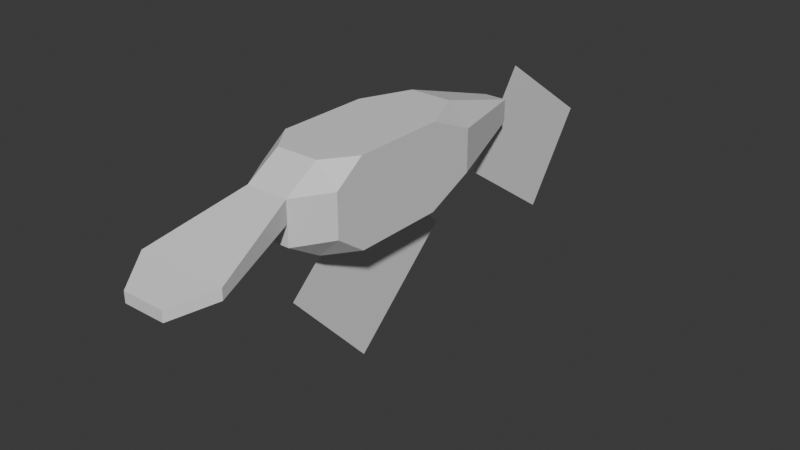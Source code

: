 # Source: deep_c_110.blend  (saved by Blender 4.3.34; exported with 4.5.12 LTS)
import bpy
from mathutils import Matrix  # noqa: F401  (used for matrix-valued properties, if any)

bpy.ops.wm.read_factory_settings(use_empty=True)
scene = bpy.context.scene
scene.name = 'Scene'

# ---- collections
col_collection = bpy.data.collections.new('Collection'); scene.collection.children.link(col_collection)

# ---- materials (node trees are filled in below, after node groups)
mat_material = bpy.data.materials.new('Material')
mat_material.alpha_threshold = 0.0
mat_material.roughness = 0.5
mat_material.line_color = (0.0, 0.0, 0.0, 1.0)

# ---- material node trees
mat_material.use_nodes = True; mat_material.node_tree.nodes.clear()
_N = mat_material.node_tree.nodes; _L = mat_material.node_tree.links
n0 = _N.new('ShaderNodeOutputMaterial'); n0.name = 'Material Output'; n0.location = (300, 300)
n1 = _N.new('ShaderNodeBsdfPrincipled'); n1.name = 'Principled BSDF'; n1.location = (10, 300)
n1.inputs[3].default_value = 1.45
_L.new(n1.outputs[0], n0.inputs[0])
n0.is_active_output = True

# ---- world
world_world = bpy.data.worlds.new('World'); scene.world = world_world
world_world.use_nodes = True; world_world.node_tree.nodes.clear()
_N = world_world.node_tree.nodes; _L = world_world.node_tree.links
n0 = _N.new('ShaderNodeOutputWorld'); n0.name = 'World Output'; n0.location = (300, 300)
n1 = _N.new('ShaderNodeBackground'); n1.name = 'Background'; n1.location = (10, 300)
n1.inputs[0].default_value = (0.05088, 0.05088, 0.05088, 1.0)
_L.new(n1.outputs[0], n0.inputs[0])
n0.is_active_output = True
world_world.color = (0.05088, 0.05088, 0.05088)
world_world.sun_shadow_jitter_overblur = 0.0

# ---- meshes
me_cube = bpy.data.meshes.new('Cube')
me_cube.from_pydata([(1.0, 0.8561, 1.0), (1.0, 0.8561, -1.0), (1.0, -1.306, 1.0), (1.0, -1.306, -1.0), (-1.0, 0.8561, 1.0), (-1.0, 0.8561, -1.0), (-1.0, -1.306, 1.0), (-1.0, -1.306, -1.0), (-0.5, -2.0, -1.0), (-0.5, 2.0, -1.0), (0.5, -2.814, 0.0), (0.5, 2.0, 1.0), (-0.5, -2.814, 0.0), (-0.5, 2.0, 1.0), (0.0, 4.397, -0.2682), (1.0, -2.0, 0.5), (-0.5, -2.814, -0.5), (0.5, -2.814, 0.5), (-0.5, -2.0, 1.0), (-1.0, 2.0, -0.5), (0.2682, 4.397, -0.2682), (1.0, -2.0, -0.5), (0.5, 2.0, -1.0), (-1.0, 2.0, 0.5), (0.5, -2.0, -1.0), (-0.5, -2.814, 0.5), (-1.0, -2.0, 0.5), (0.5, -2.0, 1.0), (-0.2682, 4.397, -0.2682), (-0.2682, 4.397, 0.2682), (1.0, 2.0, 0.5), (-1.0, -2.0, -0.5), (1.0, 2.0, -0.5), (0.5, -2.814, -0.5), (0.2682, 4.397, 0.2682), (1.055, -4.926, -0.4402), (-1.055, -4.926, -0.4402), (-1.055, -4.926, -0.1902), (1.055, -4.926, -0.1902), (0.5, -5.783, -0.6915), (-0.5, -5.783, -0.6915), (-0.5, -5.783, -0.4415), (0.5, -5.783, -0.4415), (0.0, 5.154, 0.8161), (0.0, 7.772, -1.011), (0.0, 3.641, -1.348), (0.0, 6.259, -3.176), (0.0, 0.208, 0.1663), (0.0, 2.261, -2.09), (0.0, -2.291, -2.108), (0.0, -0.238, -4.364)], [], [(32, 22, 20), (13, 23, 4), (4, 6, 0), (20, 30, 32), (37, 42, 38), (31, 26, 6), (34, 13, 11), (24, 21, 33), (21, 10, 33), (11, 30, 34), (18, 26, 25), (31, 8, 16), (39, 41, 40), (19, 9, 5), (47, 50, 48), (12, 37, 25), (14, 22, 9), (15, 27, 17), (34, 20, 14), (5, 9, 22), (15, 17, 10), (35, 42, 39), (38, 10, 17), (25, 38, 17), (35, 12, 10), (39, 36, 35), (25, 27, 18), (8, 33, 16), (36, 41, 37), (29, 19, 23), (10, 16, 33), (1, 32, 30), (21, 15, 10), (44, 43, 14), (26, 12, 25), (16, 12, 31), (12, 26, 31), (32, 1, 22), (13, 29, 23), (6, 18, 27), (27, 2, 6), (2, 0, 6), (0, 11, 13), (13, 4, 0), (20, 34, 30), (37, 41, 42), (6, 4, 5), (4, 23, 5), (23, 19, 5), (5, 7, 6), (7, 31, 6), (34, 29, 13), (24, 3, 21), (11, 0, 30), (18, 6, 26), (31, 7, 8), (39, 42, 41), (19, 28, 9), (47, 49, 50), (12, 36, 37), (9, 28, 14), (14, 20, 22), (15, 2, 27), (14, 28, 29), (29, 34, 14), (22, 1, 5), (1, 3, 5), (3, 24, 8), (8, 7, 3), (7, 5, 3), (35, 38, 42), (38, 35, 10), (25, 37, 38), (35, 36, 12), (39, 40, 36), (25, 17, 27), (8, 24, 33), (36, 40, 41), (29, 28, 19), (10, 12, 16), (30, 0, 1), (0, 2, 1), (2, 15, 21), (21, 3, 2), (3, 1, 2), (14, 45, 46), (46, 44, 14)])
_uv = me_cube.uv_layers.new(name='UVMap')
_uv.uv.foreach_set('vector', [0.7506, 0.215, 0.7075, 0.2174, 0.6874, 0.007201, 0.3909, 0.2107, 0.434, 0.206, 0.3909, 0.3041, 0.1846, 0.303, 0.1846, 0.4883, 0.01195, 0.303, 0.3133, 0.8816, 0.2469, 0.6805, 0.3333, 0.6805, 0.1894, 0.811, 0.05512, 0.8871, 0.007201, 0.811, 0.5204, 0.5492, 0.434, 0.5492, 0.3909, 0.4896, 0.07513, 0.007201, 0.1415, 0.205, 0.05512, 0.205, 0.3765, 0.3327, 0.3333, 0.3363, 0.3333, 0.2627, 0.3333, 0.3363, 0.2901, 0.2627, 0.3333, 0.2627, 0.2038, 0.677, 0.2469, 0.6805, 0.267, 0.8816, 0.1415, 0.5478, 0.1846, 0.553, 0.1415, 0.6228, 0.5204, 0.5492, 0.5635, 0.554, 0.5204, 0.6238, 0.8769, 0.8315, 0.8553, 0.7451, 0.8769, 0.7451, 0.5779, 0.215, 0.6211, 0.2174, 0.5779, 0.316, 0.8409, 0.6444, 0.5779, 0.9364, 0.5779, 0.6453, 0.4772, 0.6238, 0.4936, 0.7998, 0.434, 0.6238, 0.6643, 0.007201, 0.7075, 0.2174, 0.6211, 0.2174, 0.01195, 0.553, 0.05512, 0.5478, 0.05512, 0.6228, 0.765, 0.5709, 0.8113, 0.5709, 0.8113, 0.594, 0.5779, 0.316, 0.6211, 0.2174, 0.7075, 0.2174, 0.2469, 0.3363, 0.2469, 0.2627, 0.2901, 0.2627, 0.3281, 0.08487, 0.3282, 0.007201, 0.3498, 0.007201, 0.3065, 0.08487, 0.2901, 0.2627, 0.2469, 0.2627, 0.1415, 0.6228, 0.007201, 0.811, 0.05512, 0.6228, 0.9472, 0.4814, 0.8129, 0.2972, 0.8993, 0.2972, 0.8993, 0.5565, 0.765, 0.4814, 0.9472, 0.4814, 0.1415, 0.6228, 0.05512, 0.5478, 0.1415, 0.5478, 0.6211, 0.5622, 0.7075, 0.63, 0.6211, 0.63, 0.5152, 0.7998, 0.5153, 0.8786, 0.4936, 0.7998, 0.454, 0.007201, 0.5204, 0.206, 0.434, 0.206, 0.8553, 0.7307, 0.8985, 0.6444, 0.8985, 0.7307, 0.3765, 0.582, 0.3333, 0.6805, 0.2469, 0.6805, 0.3333, 0.3363, 0.2469, 0.3363, 0.2901, 0.2627, 0.765, 0.2822, 0.765, 0.007201, 0.8791, 0.00756, 0.434, 0.5492, 0.4772, 0.6238, 0.434, 0.6238, 0.5204, 0.6238, 0.4772, 0.6238, 0.5204, 0.5492, 0.4772, 0.6238, 0.434, 0.5492, 0.5204, 0.5492, 0.7506, 0.215, 0.7506, 0.316, 0.7075, 0.2174, 0.3909, 0.2107, 0.454, 0.007201, 0.434, 0.206, 0.1846, 0.4883, 0.1415, 0.5478, 0.05512, 0.5478, 0.05512, 0.5478, 0.01195, 0.4883, 0.1846, 0.4883, 0.01195, 0.4883, 0.01195, 0.303, 0.1846, 0.4883, 0.01195, 0.303, 0.05512, 0.205, 0.1415, 0.205, 0.1415, 0.205, 0.1846, 0.303, 0.01195, 0.303, 0.3133, 0.8816, 0.267, 0.8816, 0.2469, 0.6805, 0.1894, 0.811, 0.1415, 0.8871, 0.05512, 0.8871, 0.3909, 0.4896, 0.3909, 0.3041, 0.5635, 0.3041, 0.3909, 0.3041, 0.434, 0.206, 0.5635, 0.3041, 0.434, 0.206, 0.5204, 0.206, 0.5635, 0.3041, 0.5635, 0.3041, 0.5635, 0.4896, 0.3909, 0.4896, 0.5635, 0.4896, 0.5204, 0.5492, 0.3909, 0.4896, 0.07513, 0.007201, 0.1214, 0.007201, 0.1415, 0.205, 0.3765, 0.3327, 0.3765, 0.396, 0.3333, 0.3363, 0.2038, 0.677, 0.2038, 0.582, 0.2469, 0.6805, 0.1415, 0.5478, 0.1846, 0.4883, 0.1846, 0.553, 0.5204, 0.5492, 0.5635, 0.4896, 0.5635, 0.554, 0.8769, 0.8315, 0.8553, 0.8315, 0.8553, 0.7451, 0.5779, 0.215, 0.6411, 0.007201, 0.6211, 0.2174, 0.8409, 0.6444, 0.8409, 0.9356, 0.5779, 0.9364, 0.4772, 0.6238, 0.5152, 0.7998, 0.4936, 0.7998, 0.6211, 0.2174, 0.6411, 0.007201, 0.6643, 0.007201, 0.6643, 0.007201, 0.6874, 0.007201, 0.7075, 0.2174, 0.01195, 0.553, 0.01195, 0.4883, 0.05512, 0.5478, 0.8113, 0.594, 0.8113, 0.6172, 0.765, 0.6172, 0.765, 0.6172, 0.765, 0.5709, 0.8113, 0.594, 0.7075, 0.2174, 0.7506, 0.316, 0.5779, 0.316, 0.7506, 0.316, 0.7506, 0.5024, 0.5779, 0.316, 0.7506, 0.5024, 0.7075, 0.5622, 0.6211, 0.5622, 0.6211, 0.5622, 0.5779, 0.5024, 0.7506, 0.5024, 0.5779, 0.5024, 0.5779, 0.316, 0.7506, 0.5024, 0.3281, 0.08487, 0.3065, 0.08487, 0.3282, 0.007201, 0.3065, 0.08487, 0.3281, 0.08487, 0.2901, 0.2627, 0.1415, 0.6228, 0.1894, 0.811, 0.007201, 0.811, 0.9472, 0.4814, 0.765, 0.4814, 0.8129, 0.2972, 0.8993, 0.5565, 0.8129, 0.5565, 0.765, 0.4814, 0.1415, 0.6228, 0.05512, 0.6228, 0.05512, 0.5478, 0.6211, 0.5622, 0.7075, 0.5622, 0.7075, 0.63, 0.5152, 0.7998, 0.5369, 0.8786, 0.5153, 0.8786, 0.454, 0.007201, 0.5004, 0.007201, 0.5204, 0.206, 0.8553, 0.7307, 0.8553, 0.6444, 0.8985, 0.6444, 0.2469, 0.6805, 0.2038, 0.582, 0.3765, 0.582, 0.2038, 0.582, 0.2038, 0.396, 0.3765, 0.582, 0.2038, 0.396, 0.2469, 0.3363, 0.3333, 0.3363, 0.3333, 0.3363, 0.3765, 0.396, 0.2038, 0.396, 0.3765, 0.396, 0.3765, 0.582, 0.2038, 0.396, 0.8791, 0.00756, 0.9928, 0.007748, 0.9928, 0.2828, 0.9928, 0.2828, 0.765, 0.2822, 0.8791, 0.00756])
me_cube.materials.append(mat_material)
me_cube.use_mirror_vertex_groups = False
me_cube.update()

# ---- objects
ob_deep_c_110 = bpy.data.objects.new('deep_c_110', me_cube)

# ---- transforms, parenting, visibility, modifiers, constraints
ob_deep_c_110.location = (0.0, 0.07016, 0.0)
ob_deep_c_110.scale = (0.015, 0.015, 0.015)
ob_deep_c_110.lock_rotations_4d = False
ob_deep_c_110.empty_display_type = 'ARROWS'
ob_deep_c_110.lineart.crease_threshold = 0.0

# ---- collection membership
col_collection.objects.link(ob_deep_c_110)

# ---- scene / render settings (as saved in the file)
scene.frame_start = 1; scene.frame_end = 250; scene.frame_set(1)
scene.render.engine = 'BLENDER_EEVEE_NEXT'
bpy.context.view_layer.update()

# ---- added for rendering (the .blend has no active camera and no usable light): camera, sun
cam_auto = bpy.data.cameras.new('AutoCamera')
cam_auto.lens = 50.0
cam_auto.sensor_width = 36.0
cam_auto.clip_end = 1000.0
ob_auto_camera = bpy.data.objects.new('AutoCamera', cam_auto)
scene.collection.objects.link(ob_auto_camera)
ob_auto_camera.location = (0.204426, -0.160236, 0.138314)
ob_auto_camera.rotation_euler = (1.09748, -7.21219e-08, 0.694738)
scene.camera = ob_auto_camera
light_auto_sun = bpy.data.lights.new('AutoSun', 'SUN')
light_auto_sun.energy = 3.0
light_auto_sun.angle = 0.0523599
ob_auto_sun = bpy.data.objects.new('AutoSun', light_auto_sun)
scene.collection.objects.link(ob_auto_sun)
ob_auto_sun.rotation_euler = (0.872665, 0.174533, 0.523599)
bpy.context.view_layer.update()
